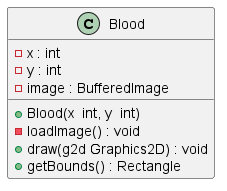

The diagram above was rendered by PlantUML. Its source (embedded in the PNG):
@startuml
class Blood{
- x : int 
- y : int 
- image : BufferedImage 

+ Blood(x  int, y  int) 
- loadImage() : void 
+ draw(g2d Graphics2D) : void 
+ getBounds() : Rectangle
}
@enduml